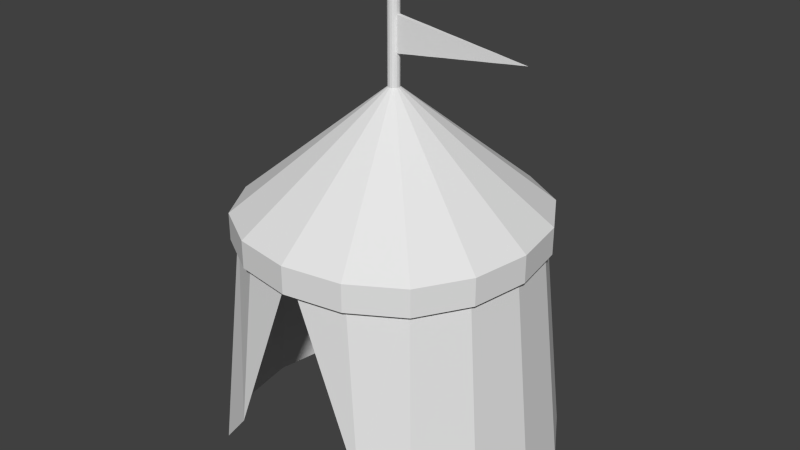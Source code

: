 # Source: CityLVL1.blend  (saved by Blender 2.75.0; exported with 4.5.12 LTS)
import bpy
from mathutils import Matrix  # noqa: F401  (used for matrix-valued properties, if any)

bpy.ops.wm.read_factory_settings(use_empty=True)
scene = bpy.context.scene
scene.name = 'Scene'

# ---- collections
col_collection_1 = bpy.data.collections.new('Collection 1'); scene.collection.children.link(col_collection_1)

# ---- materials (node trees are filled in below, after node groups)
mat_material = bpy.data.materials.new('Material')
mat_material.alpha_threshold = 0.0
mat_material.use_transparent_shadow = False
mat_material.roughness = 0.5
mat_material.line_color = (0.0, 0.0, 0.0, 1.0)

# ---- material node trees

# ---- world
world_world = bpy.data.worlds.new('World'); scene.world = world_world
world_world.color = (0.05088, 0.05088, 0.05088)
world_world.use_sun_shadow = False
world_world.sun_shadow_jitter_overblur = 0.0
world_world.cycles.sampling_method = 'MANUAL'
world_world.cycles.sample_map_resolution = 256

# ---- meshes
me_cube = bpy.data.meshes.new('Cube')
me_cube.from_pydata([(-0.7363, 0.3151, 1.353), (-0.7363, -0.3151, 1.353), (-0.7894, 1.661e-07, 1.353), (-0.3151, -0.7363, 1.353), (0.3151, -0.7363, 1.353), (0.8785, -2.608e-07, 0.0), (0.8194, 0.3507, 0.0), (0.7894, -2.344e-07, 1.206), (0.8194, -0.3507, 0.0), (0.7363, 0.3151, 1.206), (0.7363, -0.3151, 1.206), (-2.342e-07, -0.7894, 1.353), (-2.342e-07, -0.7894, 1.206), (0.7363, -0.3151, 1.353), (0.3151, -0.7363, 1.206), (-0.3151, -0.7363, 1.206), (-0.8785, 1.849e-07, 0.0), (-0.8194, -0.3507, 0.0), (-0.7894, 1.661e-07, 1.206), (-0.8194, 0.3507, 0.0), (-0.7363, -0.3151, 1.206), (-0.7363, 0.3151, 1.206), (1.963e-07, 0.8785, 0.0), (0.3507, 0.8194, 0.0), (-0.3507, 0.8194, 0.0), (1.765e-07, 0.7894, 1.206), (0.3151, 0.7363, 1.206), (-0.3151, 0.7363, 1.206), (0.6432, 0.6432, 0.0), (0.578, 0.578, 1.206), (0.6432, -0.6432, 0.0), (0.578, -0.578, 1.206), (-0.6432, -0.6432, 0.0), (-0.578, -0.578, 1.206), (-0.6432, 0.6432, 0.0), (-0.578, 0.578, 1.206), (-0.546, 0.546, 1.304), (-0.546, -0.546, 1.304), (0.546, -0.546, 1.304), (0.546, 0.546, 1.304), (-0.2977, 0.6955, 1.304), (0.2977, 0.6955, 1.304), (1.655e-07, 0.7456, 1.304), (-0.6955, 0.2977, 1.304), (-0.6955, -0.2977, 1.304), (-0.7456, 1.578e-07, 1.304), (-0.2977, -0.6955, 1.304), (0.2977, -0.6955, 1.304), (-2.225e-07, -0.7456, 1.304), (0.6955, -0.2977, 1.304), (0.6955, 0.2977, 1.304), (0.7456, -2.204e-07, 1.304), (0.7363, 0.3151, 1.353), (0.7894, -2.344e-07, 1.353), (1.765e-07, 0.7894, 1.353), (0.3151, 0.7363, 1.353), (-0.3151, 0.7363, 1.353), (0.578, 0.578, 1.353), (0.578, -0.578, 1.353), (-0.578, -0.578, 1.353), (-0.578, 0.578, 1.353), (-0.0278, 0.0119, 1.985), (-0.0278, -0.0119, 1.985), (-0.0298, -3.221e-09, 1.985), (-0.0119, -0.0278, 1.985), (0.0119, -0.0278, 1.985), (-3.197e-08, -0.0298, 1.985), (0.0278, -0.0119, 1.985), (0.0278, 0.0119, 1.985), (0.0298, -1.834e-08, 1.985), (-1.647e-08, 0.0298, 1.985), (0.0119, 0.0278, 1.985), (-0.0119, 0.0278, 1.985), (0.02182, 0.02182, 1.985), (0.02182, -0.02182, 1.985), (-0.02182, -0.02182, 1.985), (-0.02182, 0.02182, 1.985), (-0.0278, 0.0119, 2.407), (-0.0278, -0.0119, 2.407), (-0.0298, -3.221e-09, 2.407), (-0.0119, -0.0278, 2.407), (0.0119, -0.0278, 2.407), (-3.197e-08, -0.0298, 2.407), (0.0278, -0.0119, 2.407), (0.0278, 0.0119, 2.407), (0.0298, -1.834e-08, 2.407), (-1.647e-08, 0.0298, 2.407), (0.0119, 0.0278, 2.407), (-0.0119, 0.0278, 2.407), (0.02182, 0.02182, 2.407), (0.02182, -0.02182, 2.407), (-0.02182, -0.02182, 2.407), (-0.02182, 0.02182, 2.407), (-2.375e-08, -8.382e-09, 2.464), (0.0278, -0.0119, 2.315), (0.3854, -0.005949, 2.223), (0.1172, -0.01041, 2.257), (0.1172, -0.01041, 2.235), (0.4748, -0.004462, 2.28), (0.296, -0.007436, 2.212), (0.296, -0.007436, 2.28), (-0.395, -0.7396, 0.2771), (0.395, -0.7396, 0.2771), (0.3854, -0.005949, 2.269), (0.0278, -0.0119, 2.269), (0.6536, -0.001487, 2.257), (0.1172, -0.01041, 2.166), (0.0278, -0.0119, 2.177), (0.2066, -0.008923, 2.315), (0.0278, -0.0119, 2.2), (0.5642, -0.002974, 2.223), (0.2066, -0.008923, 2.177), (0.0278, -0.0119, 2.292), (0.3854, -0.005949, 2.246), (0.2066, -0.008923, 2.269), (0.743, -1.641e-08, 2.246), (0.2066, -0.008923, 2.223), (0.5642, -0.002974, 2.269), (0.3854, -0.005949, 2.2), (0.0278, -0.0119, 2.246), (0.3854, -0.005949, 2.292), (0.0298, -1.834e-08, 2.338), (0.0278, 0.0119, 2.338), (0.0278, -0.0119, 2.338), (0.0298, -1.834e-08, 2.154), (0.0278, 0.0119, 2.154), (0.0278, -0.0119, 2.154), (0.296, -0.007436, 2.189), (0.6536, -0.001487, 2.235), (0.0278, -0.0119, 2.223), (0.296, -0.007436, 2.303), (0.4748, -0.004462, 2.212), (0.1172, -0.01041, 2.326), (0.2066, -0.008923, 2.292), (0.1172, -0.01041, 2.303), (0.1172, -0.01041, 2.28), (0.5642, -0.002974, 2.246), (0.4748, -0.004462, 2.257), (0.4748, -0.004462, 2.235), (0.296, -0.007436, 2.235), (0.296, -0.007436, 2.257), (0.2066, -0.008923, 2.246), (0.2066, -0.008923, 2.2), (0.1172, -0.01041, 2.212), (0.1172, -0.01041, 2.189), (0.0278, 0.0119, 2.246), (0.3854, 0.005949, 2.292), (0.3854, 0.005949, 2.2), (0.0278, 0.0119, 2.2), (0.2066, 0.008923, 2.315), (0.5642, 0.002974, 2.223), (0.0278, 0.0119, 2.292), (0.5642, 0.002974, 2.269), (0.2066, 0.008923, 2.177), (0.3854, 0.005949, 2.246), (0.2066, 0.008923, 2.223), (0.2066, 0.008923, 2.269), (0.0278, 0.0119, 2.177), (0.1172, 0.01041, 2.326), (0.6536, 0.001487, 2.235), (0.0278, 0.0119, 2.269), (0.4748, 0.004461, 2.28), (0.296, 0.007436, 2.189), (0.3854, 0.005949, 2.269), (0.1172, 0.01041, 2.235), (0.1172, 0.01041, 2.257), (0.0278, 0.0119, 2.223), (0.296, 0.007436, 2.303), (0.4748, 0.004461, 2.212), (0.0278, 0.0119, 2.315), (0.6536, 0.001487, 2.257), (0.1172, 0.01041, 2.166), (0.3854, 0.005949, 2.223), (0.296, 0.007436, 2.212), (0.296, 0.007436, 2.28), (0.2066, 0.008923, 2.292), (0.1172, 0.01041, 2.28), (0.1172, 0.01041, 2.303), (0.296, 0.007436, 2.257), (0.296, 0.007436, 2.235), (0.2066, 0.008923, 2.246), (0.5642, 0.002974, 2.246), (0.4748, 0.004461, 2.235), (0.4748, 0.004461, 2.257), (0.2066, 0.008923, 2.2), (0.1172, 0.01041, 2.189), (0.1172, 0.01041, 2.212), (0.1172, -1.583e-08, 2.326), (0.2066, -1.583e-08, 2.315), (0.296, -1.583e-08, 2.303), (0.3854, -1.583e-08, 2.292), (0.4748, -1.583e-08, 2.28), (0.5642, -1.607e-08, 2.269), (0.6536, -0.001487, 2.257), (0.6536, 0.001487, 2.257), (0.6536, -1.618e-08, 2.257), (0.1172, -1.583e-08, 2.166), (0.2066, -1.583e-08, 2.177), (0.296, -1.63e-08, 2.189), (0.3854, -1.583e-08, 2.2), (0.4748, -1.63e-08, 2.212), (0.5642, -1.607e-08, 2.223), (0.6536, -1.618e-08, 2.235)], [(105, 170)], [(14, 31, 58, 4), (25, 54, 55, 26), (44, 37, 33, 20), (50, 39, 29, 9), (47, 38, 31, 14), (51, 7, 10, 49), (42, 25, 26, 41), (48, 12, 15, 46), (41, 26, 29, 39), (49, 10, 31, 38), (43, 21, 35, 36), (45, 18, 21, 43), (46, 15, 33, 37), (48, 47, 14, 12), (40, 27, 25, 42), (45, 44, 20, 18), (51, 50, 9, 7), (40, 36, 35, 27), (16, 45, 43, 19), (5, 6, 50, 51), (18, 2, 0, 21), (19, 43, 36, 34), (12, 11, 3, 15), (6, 28, 39, 50), (23, 41, 39, 28), (42, 41, 23, 22), (16, 17, 44, 45), (8, 49, 38, 30), (24, 34, 36, 40), (17, 32, 37, 44), (5, 51, 49, 8), (27, 35, 60, 56), (42, 22, 24, 40), (27, 56, 54, 25), (9, 29, 57, 52), (15, 3, 59, 33), (18, 20, 1, 2), (7, 9, 52, 53), (21, 0, 60, 35), (26, 55, 57, 29), (12, 14, 4, 11), (20, 33, 59, 1), (7, 53, 13, 10), (10, 13, 58, 31), (11, 66, 64, 3), (56, 72, 70, 54), (1, 59, 75, 62), (0, 61, 76, 60), (54, 70, 71, 55), (3, 64, 75, 59), (52, 57, 73, 68), (53, 52, 68, 69), (2, 63, 61, 0), (2, 1, 62, 63), (4, 58, 74, 65), (53, 69, 67, 13), (56, 60, 76, 72), (13, 67, 74, 58), (11, 4, 65, 66), (55, 71, 73, 57), (66, 82, 80, 64), (72, 88, 86, 70), (72, 76, 92, 88), (63, 62, 78, 79), (67, 126, 107, 109, 129, 119, 104, 112, 94, 123, 83, 90, 74), (68, 73, 89, 84, 122, 169, 151, 160, 145, 166, 148, 157, 125), (71, 87, 89, 73), (65, 74, 90, 81), (62, 75, 91, 78), (70, 86, 87, 71), (61, 77, 92, 76), (66, 65, 81, 82), (63, 79, 77, 61), (64, 80, 91, 75), (85, 84, 93), (86, 93, 87), (77, 93, 92), (82, 81, 93), (79, 93, 77), (80, 93, 91), (82, 93, 80), (85, 93, 83), (88, 93, 86), (88, 92, 93), (79, 78, 93), (83, 93, 90), (84, 89, 93), (87, 93, 89), (81, 90, 93), (78, 91, 93), (38, 47, 102), (38, 102, 30), (37, 101, 46), (37, 32, 101), (47, 48, 102), (46, 101, 48), (67, 69, 124, 126), (69, 68, 125, 124), (85, 121, 122, 84), (85, 83, 123, 121), (112, 104, 135), (108, 134, 133), (108, 133, 130), (119, 129, 97), (120, 100, 103), (120, 103, 98), (125, 171, 196, 124), (187, 158, 122, 121), (123, 94, 132), (121, 123, 132, 187), (124, 196, 106, 126), (125, 157, 171), (117, 136, 105), (117, 137, 136), (113, 95, 138), (113, 139, 95), (113, 140, 139), (114, 96, 141), (116, 142, 99), (116, 143, 142), (109, 107, 144), (144, 106, 111), (144, 107, 106), (107, 126, 106), (142, 144, 111), (142, 143, 144), (143, 109, 144), (99, 127, 118), (99, 142, 127), (142, 111, 127), (141, 97, 116), (141, 96, 97), (96, 119, 97), (139, 141, 116), (139, 140, 141), (140, 114, 141), (95, 99, 118), (95, 139, 99), (139, 116, 99), (138, 131, 110), (138, 95, 131), (95, 118, 131), (136, 138, 110), (136, 137, 138), (137, 113, 138), (105, 128, 115), (105, 136, 128), (136, 110, 128), (132, 134, 108), (132, 94, 134), (94, 112, 134), (98, 137, 117), (98, 103, 137), (103, 113, 137), (103, 140, 113), (103, 100, 140), (100, 114, 140), (97, 143, 116), (97, 129, 143), (129, 109, 143), (130, 100, 120), (130, 133, 100), (133, 114, 100), (133, 135, 114), (133, 134, 135), (134, 112, 135), (135, 96, 114), (135, 104, 96), (104, 119, 96), (147, 172, 168), (147, 173, 172), (145, 160, 165), (156, 175, 174), (156, 176, 175), (151, 169, 177), (154, 178, 163), (154, 179, 178), (155, 164, 180), (150, 181, 159), (150, 182, 181), (154, 163, 183), (153, 184, 162), (153, 185, 184), (148, 166, 186), (186, 164, 155), (186, 166, 164), (166, 145, 164), (184, 186, 155), (184, 185, 186), (185, 148, 186), (162, 173, 147), (162, 184, 173), (184, 155, 173), (183, 161, 152), (183, 163, 161), (163, 146, 161), (181, 183, 152), (181, 182, 183), (182, 154, 183), (159, 170, 115), (159, 181, 170), (181, 152, 170), (180, 165, 156), (180, 164, 165), (164, 145, 165), (178, 180, 156), (178, 179, 180), (179, 155, 180), (163, 174, 146), (163, 178, 174), (178, 156, 174), (177, 158, 149), (177, 169, 158), (169, 122, 158), (175, 177, 149), (175, 176, 177), (176, 151, 177), (174, 167, 146), (174, 175, 167), (175, 149, 167), (165, 176, 156), (165, 160, 176), (160, 151, 176), (172, 179, 154), (172, 173, 179), (173, 155, 179), (168, 182, 150), (168, 172, 182), (172, 154, 182), (171, 185, 153), (171, 157, 185), (157, 148, 185), (108, 188, 187, 132), (158, 187, 188, 149), (130, 189, 188, 108), (167, 149, 188, 189), (120, 190, 189, 130), (146, 167, 189, 190), (98, 191, 190, 120), (161, 146, 190, 191), (117, 192, 191, 98), (152, 161, 191, 192), (195, 192, 117, 193), (152, 192, 195, 194), (195, 193, 115), (194, 195, 115), (171, 153, 197, 196), (111, 106, 196, 197), (127, 111, 197, 198), (162, 198, 197, 153), (118, 127, 198, 199), (147, 199, 198, 162), (168, 200, 199, 147), (131, 118, 199, 200), (110, 131, 200, 201), (150, 201, 200, 168), (128, 110, 201, 202), (159, 202, 201, 150), (159, 115, 202), (115, 128, 202)])
_uv = me_cube.uv_layers.new(name='UVMap')
_uv.uv.foreach_set('vector', [0.06204, 0.2623, 0.1132, 0.2607, 0.1131, 0.2837, 0.0652, 0.2878, 0.3729, 0.3972, 0.3499, 0.4197, 0.3108, 0.3724, 0.329, 0.3544, 0.7827, 0.1639, 0.7759, 0.1138, 0.7947, 0.1131, 0.7993, 0.1604, 0.2571, 0.2806, 0.3008, 0.3063, 0.2897, 0.3215, 0.2496, 0.2959, 0.06072, 0.2428, 0.1139, 0.2419, 0.1132, 0.2607, 0.06204, 0.2623, 0.2115, 0.262, 0.2063, 0.2771, 0.1606, 0.2652, 0.1641, 0.2486, 0.3865, 0.38, 0.3729, 0.3972, 0.329, 0.3544, 0.3421, 0.3401, 0.7803, 0.0001151, 0.8025, 0.0001151, 0.7962, 0.06195, 0.7768, 0.06064, 0.3421, 0.3401, 0.329, 0.3544, 0.2897, 0.3215, 0.3008, 0.3063, 0.1641, 0.2486, 0.1606, 0.2652, 0.1132, 0.2607, 0.1139, 0.2419, 0.8148, 0.2568, 0.83, 0.2492, 0.8557, 0.2893, 0.8404, 0.3004, 0.7961, 0.2112, 0.8112, 0.206, 0.83, 0.2492, 0.8148, 0.2568, 0.7768, 0.06064, 0.7962, 0.06195, 0.7947, 0.1131, 0.7759, 0.1138, 0.0001151, 0.2463, 0.06072, 0.2428, 0.06204, 0.2623, 0.0001152, 0.2686, 0.8742, 0.3417, 0.8885, 0.3284, 0.9323, 0.3724, 0.915, 0.3862, 0.7961, 0.2112, 0.7827, 0.1639, 0.7993, 0.1604, 0.8112, 0.206, 0.2115, 0.262, 0.2571, 0.2806, 0.2496, 0.2959, 0.2063, 0.2771, 0.8742, 0.3417, 0.8404, 0.3004, 0.8557, 0.2893, 0.8885, 0.3284, 0.568, 0.2895, 0.7961, 0.2112, 0.8148, 0.2568, 0.5937, 0.3551, 0.2895, 0.034, 0.3551, 0.05964, 0.2571, 0.2806, 0.2115, 0.262, 0.8112, 0.206, 0.831, 0.1991, 0.8492, 0.2391, 0.83, 0.2492, 0.5937, 0.3551, 0.8148, 0.2568, 0.8404, 0.3004, 0.6224, 0.4156, 0.8025, 0.0001151, 0.8348, 0.00442, 0.8217, 0.06509, 0.7962, 0.06195, 0.3551, 0.05964, 0.4155, 0.0884, 0.3008, 0.3063, 0.2571, 0.2806, 0.4743, 0.1211, 0.3421, 0.3401, 0.3008, 0.3063, 0.4155, 0.0884, 0.3865, 0.38, 0.3421, 0.3401, 0.4743, 0.1211, 0.5339, 0.159, 0.568, 0.2895, 0.5483, 0.2219, 0.7827, 0.1639, 0.7961, 0.2112, 0.222, 0.01423, 0.1641, 0.2486, 0.1139, 0.2419, 0.1566, 0.0001151, 0.6552, 0.4745, 0.6224, 0.4156, 0.8404, 0.3004, 0.8742, 0.3417, 0.5483, 0.2219, 0.5342, 0.1565, 0.7759, 0.1138, 0.7827, 0.1639, 0.2895, 0.034, 0.2115, 0.262, 0.1641, 0.2486, 0.222, 0.01423, 0.8885, 0.3284, 0.8557, 0.2893, 0.8739, 0.2752, 0.9066, 0.3106, 0.915, 0.3862, 0.6932, 0.5344, 0.6552, 0.4745, 0.8742, 0.3417, 0.8885, 0.3284, 0.9066, 0.3106, 0.9539, 0.3482, 0.9323, 0.3724, 0.2496, 0.2959, 0.2897, 0.3215, 0.2756, 0.3397, 0.2395, 0.315, 0.7962, 0.06195, 0.8217, 0.06509, 0.8177, 0.113, 0.7947, 0.1131, 0.8112, 0.206, 0.7993, 0.1604, 0.8206, 0.1565, 0.831, 0.1991, 0.2063, 0.2771, 0.2496, 0.2959, 0.2395, 0.315, 0.1994, 0.297, 0.83, 0.2492, 0.8492, 0.2391, 0.8739, 0.2752, 0.8557, 0.2893, 0.329, 0.3544, 0.3108, 0.3724, 0.2756, 0.3397, 0.2897, 0.3215, 0.0001152, 0.2686, 0.06204, 0.2623, 0.0652, 0.2878, 0.004426, 0.3009, 0.7993, 0.1604, 0.7947, 0.1131, 0.8177, 0.113, 0.8206, 0.1565, 0.2063, 0.2771, 0.1994, 0.297, 0.1567, 0.2866, 0.1606, 0.2652, 0.1606, 0.2652, 0.1567, 0.2866, 0.1131, 0.2837, 0.1132, 0.2607, 0.8348, 0.00442, 0.9927, 0.1315, 0.9908, 0.1346, 0.8217, 0.06509, 0.9066, 0.3106, 0.9966, 0.1513, 0.9999, 0.1525, 0.9539, 0.3482, 0.8206, 0.1565, 0.8177, 0.113, 0.9898, 0.1378, 0.9898, 0.141, 0.8492, 0.2391, 0.9918, 0.1468, 0.9938, 0.1493, 0.8739, 0.2752, 0.3499, 0.4197, 0.1529, 0.4664, 0.1517, 0.4631, 0.3108, 0.3724, 0.8217, 0.06509, 0.9908, 0.1346, 0.9898, 0.1378, 0.8177, 0.113, 0.2395, 0.315, 0.2756, 0.3397, 0.1497, 0.4603, 0.1472, 0.4583, 0.1994, 0.297, 0.2395, 0.315, 0.1472, 0.4583, 0.1444, 0.457, 0.831, 0.1991, 0.9904, 0.144, 0.9918, 0.1468, 0.8492, 0.2391, 0.831, 0.1991, 0.8206, 0.1565, 0.9898, 0.141, 0.9904, 0.144, 0.0652, 0.2878, 0.1131, 0.2837, 0.1382, 0.4564, 0.1349, 0.4573, 0.1994, 0.297, 0.1444, 0.457, 0.1413, 0.4563, 0.1567, 0.2866, 0.9066, 0.3106, 0.8739, 0.2752, 0.9938, 0.1493, 0.9966, 0.1513, 0.1567, 0.2866, 0.1413, 0.4563, 0.1382, 0.4564, 0.1131, 0.2837, 0.004426, 0.3009, 0.0652, 0.2878, 0.1349, 0.4573, 0.1319, 0.4592, 0.3108, 0.3724, 0.1517, 0.4631, 0.1497, 0.4603, 0.2756, 0.3397, 0.1362, 0.4733, 0.1321, 0.7419, 0.1324, 0.7422, 0.1363, 0.4734, 0.1386, 0.4703, 0.1355, 0.7426, 0.1358, 0.7423, 0.1393, 0.4692, 0.1386, 0.4703, 0.1379, 0.4712, 0.1349, 0.7427, 0.1355, 0.7426, 0.1371, 0.4727, 0.1369, 0.4732, 0.1335, 0.7427, 0.1339, 0.7428, 0.1372, 0.4723, 0.1352, 0.5789, 0.1348, 0.5944, 0.1344, 0.6098, 0.134, 0.6252, 0.1336, 0.6406, 0.1331, 0.656, 0.1325, 0.6714, 0.1318, 0.6868, 0.1309, 0.7022, 0.1326, 0.7398, 0.1314, 0.7409, 0.1357, 0.4726, 0.1403, 0.4692, 0.1415, 0.4666, 0.1368, 0.7416, 0.1356, 0.7402, 0.1388, 0.7024, 0.1384, 0.6867, 0.1382, 0.6711, 0.1382, 0.6555, 0.1382, 0.6398, 0.1383, 0.6242, 0.1385, 0.6086, 0.1386, 0.5929, 0.1388, 0.5773, 0.1402, 0.468, 0.1362, 0.742, 0.1368, 0.7416, 0.1415, 0.4666, 0.1361, 0.473, 0.1357, 0.4726, 0.1314, 0.7409, 0.1318, 0.7415, 0.1369, 0.4732, 0.1365, 0.4734, 0.1329, 0.7425, 0.1335, 0.7427, 0.1393, 0.4692, 0.1358, 0.7423, 0.1362, 0.742, 0.1402, 0.468, 0.1374, 0.472, 0.1343, 0.7428, 0.1349, 0.7427, 0.1379, 0.4712, 0.1362, 0.4733, 0.1361, 0.473, 0.1318, 0.7415, 0.1321, 0.7419, 0.1371, 0.4727, 0.1339, 0.7428, 0.1343, 0.7428, 0.1374, 0.472, 0.1363, 0.4734, 0.1324, 0.7422, 0.1329, 0.7425, 0.1365, 0.4734, 0.1341, 0.7396, 0.1356, 0.7402, 0.1336, 0.756, 0.1358, 0.7423, 0.1336, 0.756, 0.1362, 0.742, 0.1343, 0.7428, 0.1336, 0.756, 0.1349, 0.7427, 0.1321, 0.7419, 0.1318, 0.7415, 0.1336, 0.756, 0.1339, 0.7428, 0.1336, 0.756, 0.1343, 0.7428, 0.1324, 0.7422, 0.1336, 0.756, 0.1329, 0.7425, 0.1321, 0.7419, 0.1336, 0.756, 0.1324, 0.7422, 0.1341, 0.7396, 0.1336, 0.756, 0.1326, 0.7398, 0.1355, 0.7426, 0.1336, 0.756, 0.1358, 0.7423, 0.1355, 0.7426, 0.1349, 0.7427, 0.1336, 0.756, 0.1339, 0.7428, 0.1335, 0.7427, 0.1336, 0.756, 0.1326, 0.7398, 0.1336, 0.756, 0.1314, 0.7409, 0.1356, 0.7402, 0.1368, 0.7416, 0.1336, 0.756, 0.1362, 0.742, 0.1336, 0.756, 0.1368, 0.7416, 0.1318, 0.7415, 0.1314, 0.7409, 0.1336, 0.756, 0.1335, 0.7427, 0.1329, 0.7425, 0.1336, 0.756, 0.1139, 0.2419, 0.06072, 0.2428, 0.0983, 0.04579, 0.1139, 0.2419, 0.0983, 0.04579, 0.1566, 0.0001151, 0.7759, 0.1138, 0.5798, 0.0982, 0.7768, 0.06064, 0.7759, 0.1138, 0.5342, 0.1565, 0.5798, 0.0982, 0.06072, 0.2428, 0.0001151, 0.2463, 0.0983, 0.04579, 0.7768, 0.06064, 0.5798, 0.0982, 0.7803, 0.0001151, 0.1372, 0.4723, 0.1388, 0.4711, 0.1371, 0.5777, 0.1352, 0.5789, 0.1388, 0.4711, 0.1403, 0.4692, 0.1388, 0.5773, 0.1371, 0.5777, 0.1341, 0.7396, 0.1348, 0.7027, 0.1388, 0.7024, 0.1356, 0.7402, 0.1341, 0.7396, 0.1326, 0.7398, 0.1309, 0.7022, 0.1348, 0.7027, 0.003685, 0.5304, 0.00309, 0.5263, 0.0194, 0.526, 0.03631, 0.5298, 0.02, 0.5301, 0.03572, 0.5257, 0.03631, 0.5298, 0.03572, 0.5257, 0.05203, 0.5255, 0.002495, 0.5222, 0.0019, 0.5181, 0.01821, 0.5178, 0.06775, 0.5211, 0.05144, 0.5214, 0.06716, 0.517, 0.06775, 0.5211, 0.06716, 0.517, 0.08347, 0.5167, 0.0001151, 0.5014, 0.01643, 0.5017, 0.01643, 0.5036, 0.0004746, 0.5036, 0.02113, 0.4712, 0.02059, 0.473, 0.004874, 0.4686, 0.00583, 0.4666, 0.004874, 0.5386, 0.004279, 0.5345, 0.02059, 0.5342, 0.005831, 0.5405, 0.004874, 0.5386, 0.02059, 0.5342, 0.02113, 0.536, 0.0004746, 0.5036, 0.01643, 0.5036, 0.01643, 0.5055, 0.0001151, 0.5058, 0.0001151, 0.5014, 0.0007101, 0.4973, 0.01643, 0.5017, 0.09919, 0.5123, 0.0986, 0.5082, 0.1149, 0.508, 0.09919, 0.5123, 0.08288, 0.5126, 0.0986, 0.5082, 0.06656, 0.5129, 0.06597, 0.5088, 0.08228, 0.5085, 0.06656, 0.5129, 0.05025, 0.5132, 0.06597, 0.5088, 0.06656, 0.5129, 0.05084, 0.5173, 0.05025, 0.5132, 0.03512, 0.5216, 0.01881, 0.5219, 0.03453, 0.5175, 0.03393, 0.5134, 0.03334, 0.5093, 0.04965, 0.509, 0.03393, 0.5134, 0.01762, 0.5137, 0.03334, 0.5093, 0.001305, 0.514, 0.0007101, 0.5099, 0.01702, 0.5096, 0.01702, 0.5096, 0.01643, 0.5055, 0.03274, 0.5052, 0.01702, 0.5096, 0.0007101, 0.5099, 0.01643, 0.5055, 0.0007101, 0.5099, 0.0001151, 0.5058, 0.01643, 0.5055, 0.03334, 0.5093, 0.01702, 0.5096, 0.03274, 0.5052, 0.03334, 0.5093, 0.01762, 0.5137, 0.01702, 0.5096, 0.01762, 0.5137, 0.001305, 0.514, 0.01702, 0.5096, 0.04965, 0.509, 0.04906, 0.5049, 0.06537, 0.5047, 0.04965, 0.509, 0.03334, 0.5093, 0.04906, 0.5049, 0.03334, 0.5093, 0.03274, 0.5052, 0.04906, 0.5049, 0.03453, 0.5175, 0.01821, 0.5178, 0.03393, 0.5134, 0.03453, 0.5175, 0.01881, 0.5219, 0.01821, 0.5178, 0.01881, 0.5219, 0.002495, 0.5222, 0.01821, 0.5178, 0.05025, 0.5132, 0.03453, 0.5175, 0.03393, 0.5134, 0.05025, 0.5132, 0.05084, 0.5173, 0.03453, 0.5175, 0.05084, 0.5173, 0.03512, 0.5216, 0.03453, 0.5175, 0.06597, 0.5088, 0.04965, 0.509, 0.06537, 0.5047, 0.06597, 0.5088, 0.05025, 0.5132, 0.04965, 0.509, 0.05025, 0.5132, 0.03393, 0.5134, 0.04965, 0.509, 0.08228, 0.5085, 0.08169, 0.5044, 0.09801, 0.5041, 0.08228, 0.5085, 0.06597, 0.5088, 0.08169, 0.5044, 0.06597, 0.5088, 0.06537, 0.5047, 0.08169, 0.5044, 0.0986, 0.5082, 0.08228, 0.5085, 0.09801, 0.5041, 0.0986, 0.5082, 0.08288, 0.5126, 0.08228, 0.5085, 0.08288, 0.5126, 0.06656, 0.5129, 0.08228, 0.5085, 0.1149, 0.508, 0.1143, 0.5039, 0.1306, 0.5036, 0.1149, 0.508, 0.0986, 0.5082, 0.1143, 0.5039, 0.0986, 0.5082, 0.09801, 0.5041, 0.1143, 0.5039, 0.02059, 0.5342, 0.02, 0.5301, 0.03631, 0.5298, 0.02059, 0.5342, 0.004279, 0.5345, 0.02, 0.5301, 0.004279, 0.5345, 0.003685, 0.5304, 0.02, 0.5301, 0.08347, 0.5167, 0.08288, 0.5126, 0.09919, 0.5123, 0.08347, 0.5167, 0.06716, 0.517, 0.08288, 0.5126, 0.06716, 0.517, 0.06656, 0.5129, 0.08288, 0.5126, 0.06716, 0.517, 0.05084, 0.5173, 0.06656, 0.5129, 0.06716, 0.517, 0.05144, 0.5214, 0.05084, 0.5173, 0.05144, 0.5214, 0.03512, 0.5216, 0.05084, 0.5173, 0.01821, 0.5178, 0.01762, 0.5137, 0.03393, 0.5134, 0.01821, 0.5178, 0.0019, 0.5181, 0.01762, 0.5137, 0.0019, 0.5181, 0.001305, 0.514, 0.01762, 0.5137, 0.05203, 0.5255, 0.05144, 0.5214, 0.06775, 0.5211, 0.05203, 0.5255, 0.03572, 0.5257, 0.05144, 0.5214, 0.03572, 0.5257, 0.03512, 0.5216, 0.05144, 0.5214, 0.03572, 0.5257, 0.0194, 0.526, 0.03512, 0.5216, 0.03572, 0.5257, 0.02, 0.5301, 0.0194, 0.526, 0.02, 0.5301, 0.003685, 0.5304, 0.0194, 0.526, 0.0194, 0.526, 0.01881, 0.5219, 0.03512, 0.5216, 0.0194, 0.526, 0.00309, 0.5263, 0.01881, 0.5219, 0.00309, 0.5263, 0.002495, 0.5222, 0.01881, 0.5219, 0.06537, 0.5025, 0.06597, 0.4984, 0.08169, 0.5028, 0.06537, 0.5025, 0.04965, 0.4981, 0.06597, 0.4984, 0.002495, 0.485, 0.00309, 0.4809, 0.01881, 0.4853, 0.03512, 0.4856, 0.03572, 0.4815, 0.05144, 0.4858, 0.03512, 0.4856, 0.0194, 0.4812, 0.03572, 0.4815, 0.003684, 0.4768, 0.004279, 0.4727, 0.02, 0.4771, 0.06656, 0.4943, 0.05084, 0.4899, 0.06716, 0.4902, 0.06656, 0.4943, 0.05025, 0.494, 0.05084, 0.4899, 0.03393, 0.4938, 0.01821, 0.4894, 0.03453, 0.4897, 0.09801, 0.5031, 0.0986, 0.499, 0.1143, 0.5033, 0.09801, 0.5031, 0.08228, 0.4987, 0.0986, 0.499, 0.06656, 0.4943, 0.06716, 0.4902, 0.08288, 0.4946, 0.03274, 0.502, 0.03334, 0.4979, 0.04906, 0.5023, 0.03274, 0.502, 0.01702, 0.4976, 0.03334, 0.4979, 0.001305, 0.4932, 0.0019, 0.4891, 0.01762, 0.4935, 0.01762, 0.4935, 0.01821, 0.4894, 0.03393, 0.4938, 0.01762, 0.4935, 0.0019, 0.4891, 0.01821, 0.4894, 0.0019, 0.4891, 0.002495, 0.485, 0.01821, 0.4894, 0.03334, 0.4979, 0.01762, 0.4935, 0.03393, 0.4938, 0.03334, 0.4979, 0.01702, 0.4976, 0.01762, 0.4935, 0.01702, 0.4976, 0.001305, 0.4932, 0.01762, 0.4935, 0.04906, 0.5023, 0.04965, 0.4981, 0.06537, 0.5025, 0.04906, 0.5023, 0.03334, 0.4979, 0.04965, 0.4981, 0.03334, 0.4979, 0.03393, 0.4938, 0.04965, 0.4981, 0.08288, 0.4946, 0.08347, 0.4905, 0.09919, 0.4948, 0.08288, 0.4946, 0.06716, 0.4902, 0.08347, 0.4905, 0.06716, 0.4902, 0.06775, 0.4861, 0.08347, 0.4905, 0.0986, 0.499, 0.08288, 0.4946, 0.09919, 0.4948, 0.0986, 0.499, 0.08228, 0.4987, 0.08288, 0.4946, 0.08228, 0.4987, 0.06656, 0.4943, 0.08288, 0.4946, 0.1143, 0.5033, 0.1149, 0.4992, 0.1306, 0.5036, 0.1143, 0.5033, 0.0986, 0.499, 0.1149, 0.4992, 0.0986, 0.499, 0.09919, 0.4948, 0.1149, 0.4992, 0.03453, 0.4897, 0.01881, 0.4853, 0.03512, 0.4856, 0.03453, 0.4897, 0.01821, 0.4894, 0.01881, 0.4853, 0.01821, 0.4894, 0.002495, 0.485, 0.01881, 0.4853, 0.05084, 0.4899, 0.03453, 0.4897, 0.03512, 0.4856, 0.05084, 0.4899, 0.05025, 0.494, 0.03453, 0.4897, 0.05025, 0.494, 0.03393, 0.4938, 0.03453, 0.4897, 0.06716, 0.4902, 0.05144, 0.4858, 0.06775, 0.4861, 0.06716, 0.4902, 0.05084, 0.4899, 0.05144, 0.4858, 0.05084, 0.4899, 0.03512, 0.4856, 0.05144, 0.4858, 0.02, 0.4771, 0.02059, 0.473, 0.03631, 0.4774, 0.02, 0.4771, 0.004279, 0.4727, 0.02059, 0.473, 0.004279, 0.4727, 0.004874, 0.4686, 0.02059, 0.473, 0.03572, 0.4815, 0.02, 0.4771, 0.03631, 0.4774, 0.03572, 0.4815, 0.0194, 0.4812, 0.02, 0.4771, 0.0194, 0.4812, 0.003684, 0.4768, 0.02, 0.4771, 0.05144, 0.4858, 0.05203, 0.4817, 0.06775, 0.4861, 0.05144, 0.4858, 0.03572, 0.4815, 0.05203, 0.4817, 0.03572, 0.4815, 0.03631, 0.4774, 0.05203, 0.4817, 0.01881, 0.4853, 0.0194, 0.4812, 0.03512, 0.4856, 0.01881, 0.4853, 0.00309, 0.4809, 0.0194, 0.4812, 0.00309, 0.4809, 0.003684, 0.4768, 0.0194, 0.4812, 0.06597, 0.4984, 0.05025, 0.494, 0.06656, 0.4943, 0.06597, 0.4984, 0.04965, 0.4981, 0.05025, 0.494, 0.04965, 0.4981, 0.03393, 0.4938, 0.05025, 0.494, 0.08169, 0.5028, 0.08228, 0.4987, 0.09801, 0.5031, 0.08169, 0.5028, 0.06597, 0.4984, 0.08228, 0.4987, 0.06597, 0.4984, 0.06656, 0.4943, 0.08228, 0.4987, 0.01643, 0.5017, 0.01702, 0.4976, 0.03274, 0.502, 0.01643, 0.5017, 0.0007101, 0.4973, 0.01702, 0.4976, 0.0007101, 0.4973, 0.001305, 0.4932, 0.01702, 0.4976, 0.03631, 0.5298, 0.03677, 0.5314, 0.02113, 0.536, 0.02059, 0.5342, 0.02059, 0.473, 0.02113, 0.4712, 0.03677, 0.4758, 0.03631, 0.4774, 0.05203, 0.5255, 0.05242, 0.5268, 0.03677, 0.5314, 0.03631, 0.5298, 0.05203, 0.4817, 0.03631, 0.4774, 0.03677, 0.4758, 0.05242, 0.4804, 0.06775, 0.5211, 0.06806, 0.5221, 0.05242, 0.5268, 0.05203, 0.5255, 0.06775, 0.4861, 0.05203, 0.4817, 0.05242, 0.4804, 0.06806, 0.4851, 0.08347, 0.5167, 0.0837, 0.5175, 0.06806, 0.5221, 0.06775, 0.5211, 0.08347, 0.4905, 0.06775, 0.4861, 0.06806, 0.4851, 0.0837, 0.4897, 0.09919, 0.5123, 0.09935, 0.5129, 0.0837, 0.5175, 0.08347, 0.5167, 0.09919, 0.4948, 0.08347, 0.4905, 0.0837, 0.4897, 0.09935, 0.4943, 0.115, 0.5082, 0.09935, 0.5129, 0.09919, 0.5123, 0.1149, 0.508, 0.09919, 0.4948, 0.09935, 0.4943, 0.115, 0.4989, 0.1149, 0.4992, 0.115, 0.5082, 0.1149, 0.508, 0.1306, 0.5036, 0.1149, 0.4992, 0.115, 0.4989, 0.1306, 0.5036, 0.01643, 0.5017, 0.03274, 0.502, 0.03274, 0.5036, 0.01643, 0.5036, 0.03274, 0.5052, 0.01643, 0.5055, 0.01643, 0.5036, 0.03274, 0.5036, 0.04906, 0.5049, 0.03274, 0.5052, 0.03274, 0.5036, 0.04906, 0.5036, 0.04906, 0.5023, 0.04906, 0.5036, 0.03274, 0.5036, 0.03274, 0.502, 0.06537, 0.5047, 0.04906, 0.5049, 0.04906, 0.5036, 0.06537, 0.5036, 0.06537, 0.5025, 0.06537, 0.5036, 0.04906, 0.5036, 0.04906, 0.5023, 0.08169, 0.5028, 0.08169, 0.5036, 0.06537, 0.5036, 0.06537, 0.5025, 0.08169, 0.5044, 0.06537, 0.5047, 0.06537, 0.5036, 0.08169, 0.5036, 0.09801, 0.5041, 0.08169, 0.5044, 0.08169, 0.5036, 0.09801, 0.5036, 0.09801, 0.5031, 0.09801, 0.5036, 0.08169, 0.5036, 0.08169, 0.5028, 0.1143, 0.5039, 0.09801, 0.5041, 0.09801, 0.5036, 0.1143, 0.5036, 0.1143, 0.5033, 0.1143, 0.5036, 0.09801, 0.5036, 0.09801, 0.5031, 0.1143, 0.5033, 0.1306, 0.5036, 0.1143, 0.5036, 0.1306, 0.5036, 0.1143, 0.5039, 0.1143, 0.5036])
me_cube.materials.append(mat_material)
me_cube.use_remesh_preserve_volume = False
me_cube.use_remesh_preserve_attributes = False
me_cube.use_mirror_vertex_groups = False
me_cube.update()
arm_armature = bpy.data.armatures.new('Armature')  # bones are not reproduced

# ---- objects
ob_armature = bpy.data.objects.new('Armature', arm_armature)
ob_cube = bpy.data.objects.new('Cube', me_cube)

# ---- transforms, parenting, visibility, modifiers, constraints
ob_armature.location = (-0.001372, -0.01959, 1.203)
ob_armature.rotation_euler = (-1.344e-07, 1.571, 0.0)
ob_armature.scale = (0.5354, 0.5354, 0.5354)
ob_armature.lineart.crease_threshold = 0.0
ob_cube.parent = ob_armature
ob_cube.matrix_parent_inverse = Matrix(((1.947e-07, 0.0, -1.0, 2.247), (-1.344e-07, 1.0, 0.0, 0.03659), (1.0, 1.344e-07, 1.948e-07, 0.002562), (0.0, 0.0, 0.0, 1.0)))
ob_cube.location = (0.0, 0.0, 0.0)
ob_cube.lock_rotations_4d = False
ob_cube.empty_display_type = 'ARROWS'
ob_cube.lineart.crease_threshold = 0.0
_vg = ob_cube.vertex_groups.new(name='Bone')
for _i, _w in zip([83, 84, 85, 90, 94, 95, 96, 97, 98, 99, 100, 103, 104, 105, 106, 107, 108, 109, 110, 111, 112, 113, 114, 115, 116, 117, 118, 119, 120, 121, 122, 123, 124, 125, 126, 127, 128, 129, 130, 131, 132, 133, 134, 135, 136, 137, 138, 139, 140, 141, 142, 143, 144, 146, 147, 149, 150, 152, 153, 154, 155, 156, 158, 159, 161, 162, 163, 164, 165, 167, 168, 169, 170, 171, 172, 173, 174, 175, 176, 177, 178, 179, 180, 181, 182, 183, 184, 185, 186, 187, 188, 189, 190, 191, 192, 193, 194, 195, 196, 197, 198, 199, 200, 201, 202], [0.03182, 0.0, 0.003688, 0.0, 0.0, 0.01729, 1.0, 1.0, 0.01933, 0.01729, 0.02035, 0.01933, 1.499e-21, 0.01729, 1.0, 1.411e-20, 0.02238, 2.597e-18, 0.01628, 0.01628, 2.042e-29, 0.01831, 0.02035, 0.01628, 0.01831, 0.01831, 0.01628, 1.662e-19, 0.02035, 0.0, 4.741e-29, 0.0, 2.454e-22, 7.086e-23, 9.17e-16, 0.01628, 0.01628, 4.686e-18, 0.02136, 0.01628, 1.0, 0.02136, 1.0, 1.0, 0.01729, 0.01831, 0.01729, 0.01831, 0.01933, 0.01933, 0.01729, 1.0, 1.0, 0.008138, 0.008138, 0.006639, 0.01221, 0.01221, 0.004069, 0.008138, 0.004069, 0.004069, 1.0, 0.01424, 0.01017, 0.006104, 0.008138, 1.0, 1.0, 0.006104, 0.01017, 0.0, 0.01424, 1.0, 0.008138, 0.006104, 0.006104, 0.004069, 1.0, 1.0, 0.006104, 0.006104, 0.004069, 0.01221, 0.01017, 0.01017, 0.004069, 1.0, 1.0, 1.0, 0.01451, 0.01373, 0.01424, 0.01475, 0.01526, 0.01729, 0.01424, 0.01577, 0.8974, 0.01017, 0.01119, 0.01221, 0.01322, 0.01424, 0.01526]): _vg.add([_i], _w, 'REPLACE')
_vg = ob_cube.vertex_groups.new(name='Bone.001')
for _i, _w in zip([99, 100, 108, 111, 114, 116, 127, 130, 133, 139, 140, 141, 142, 149, 153, 155, 156, 162, 167, 173, 174, 175, 178, 179, 180, 184, 188, 189, 197], [0.9946, 1.0, 1.0, 0.9997, 1.0, 1.0, 0.9842, 1.0, 1.0, 0.9991, 1.0, 1.0, 1.0, 1.0, 1.0, 1.0, 1.0, 1.0, 1.0, 1.0, 1.0, 1.0, 1.0, 1.0, 1.0, 1.0, 1.0, 1.0, 1.0]): _vg.add([_i], _w, 'REPLACE')
_vg = ob_cube.vertex_groups.new(name='Bone.002')
for _i, _w in zip([95, 98, 99, 100, 103, 113, 114, 116, 118, 120, 127, 130, 131, 137, 138, 139, 140, 141, 146, 147, 154, 161, 162, 163, 167, 168, 172, 173, 174, 178, 179, 182, 183, 189, 190, 191, 198, 199, 200], [1.0, 1.0, 1.0, 1.0, 1.0, 1.0, 0.0001374, 0.002845, 1.0, 0.9999, 1.0, 1.0, 0.9939, 0.9937, 0.9989, 1.0, 1.0, 0.00612, 1.0, 1.0, 1.0, 1.0, 1.0, 1.0, 1.0, 1.0, 1.0, 1.0, 0.9991, 1.0, 1.0, 1.0, 1.0, 1.0, 1.0, 1.0, 1.0, 1.0, 1.0]): _vg.add([_i], _w, 'REPLACE')
_vg = ob_cube.vertex_groups.new(name='Bone.003')
for _i, _w in zip([98, 110, 117, 131, 136, 137, 138, 150, 152, 161, 168, 181, 182, 183, 191, 192, 200, 201], [1.0, 1.0, 1.0, 1.0, 1.0, 1.0, 0.9981, 1.0, 1.0, 1.0, 0.9738, 1.0, 0.9912, 0.9999, 1.0, 1.0, 0.9869, 1.0]): _vg.add([_i], _w, 'REPLACE')
_vg = ob_cube.vertex_groups.new(name='Bone.004')
for _i, _w in zip([105, 115, 128, 159, 170, 193, 194, 195, 202], [1.0, 0.9998, 1.0, 0.9958, 1.0, 1.0, 1.0, 1.0, 0.9979]): _vg.add([_i], _w, 'REPLACE')
_vg = ob_cube.vertex_groups.new(name='Bone.005')
for _i, _w in zip([105, 115, 128, 159, 170, 193, 194, 195], [1.0, 1.0, 1.0, 0.9959, 1.0, 1.0, 1.0, 1.0]): _vg.add([_i], _w, 'REPLACE')
_m = ob_cube.modifiers.new('Armature', 'ARMATURE')
_m.object = ob_armature
_m.use_bone_envelopes = True

# ---- collection membership
col_collection_1.objects.link(ob_armature)
col_collection_1.objects.link(ob_cube)

# ---- scene / render settings (as saved in the file)
scene.frame_start = 1; scene.frame_end = 120; scene.frame_set(41)
scene.render.engine = 'BLENDER_EEVEE_NEXT'
scene.render.resolution_percentage = 50
scene.render.fps = 60
scene.render.dither_intensity = 0.0
scene.cycles.use_denoising = False
scene.cycles.samples = 10
scene.cycles.sampling_pattern = 'TABULATED_SOBOL'
scene.cycles.light_sampling_threshold = 0.0
scene.cycles.use_adaptive_sampling = False
scene.cycles.use_light_tree = False
scene.cycles.blur_glossy = 0.0
scene.cycles.pixel_filter_type = 'GAUSSIAN'
scene.cycles.sample_clamp_indirect = 0.0
scene.view_settings.view_transform = 'Standard'
bpy.context.view_layer.update()

# ---- added for rendering (the .blend has no active camera and no usable light): camera, sun
cam_auto = bpy.data.cameras.new('AutoCamera')
cam_auto.lens = 50.0
cam_auto.sensor_width = 36.0
cam_auto.clip_end = 1000.0
ob_auto_camera = bpy.data.objects.new('AutoCamera', cam_auto)
scene.collection.objects.link(ob_auto_camera)
ob_auto_camera.location = (1.71168, -2.03016, 2.02893)
ob_auto_camera.rotation_euler = (1.09748, -7.21219e-08, 0.694738)
scene.camera = ob_auto_camera
light_auto_sun = bpy.data.lights.new('AutoSun', 'SUN')
light_auto_sun.energy = 3.0
light_auto_sun.angle = 0.0523599
ob_auto_sun = bpy.data.objects.new('AutoSun', light_auto_sun)
scene.collection.objects.link(ob_auto_sun)
ob_auto_sun.rotation_euler = (0.872665, 0.174533, 0.523599)
bpy.context.view_layer.update()
